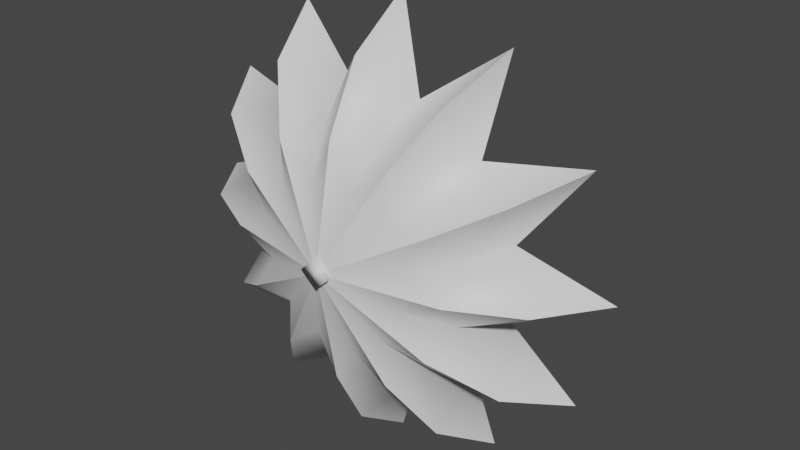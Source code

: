 # Source: FE_leaf_29-19.blend  (saved by Blender 3.0.42; exported with 4.5.12 LTS)
import bpy
from mathutils import Matrix  # noqa: F401  (used for matrix-valued properties, if any)

bpy.ops.wm.read_factory_settings(use_empty=True)
scene = bpy.context.scene
scene.name = 'Scene'

# ---- materials (node trees are filled in below, after node groups)
mat_material = bpy.data.materials.new('Material')
mat_material.use_transparent_shadow = False

# ---- material node trees
mat_material.use_nodes = True; mat_material.node_tree.nodes.clear()
_N = mat_material.node_tree.nodes; _L = mat_material.node_tree.links
n0 = _N.new('ShaderNodeBsdfPrincipled'); n0.name = 'Principled BSDF'; n0.location = (10, 300)
n0.distribution = 'GGX'
n0.subsurface_method = 'RANDOM_WALK_SKIN'
n0.inputs[3].default_value = 1.45
n0.inputs[27].default_value = (0.0, 0.0, 0.0, 1.0)
n0.inputs[28].default_value = 1.0
n1 = _N.new('ShaderNodeOutputMaterial'); n1.name = 'Material Output'; n1.location = (300, 300)
n2 = _N.new('ShaderNodeTexImage'); n2.name = 'Image Texture'; n2.location = (-280, 275)
_L.new(n0.outputs[0], n1.inputs[0])
n1.is_active_output = True

# ---- world
world_world = bpy.data.worlds.new('World'); scene.world = world_world
world_world.use_nodes = True; world_world.node_tree.nodes.clear()
_N = world_world.node_tree.nodes; _L = world_world.node_tree.links
n0 = _N.new('ShaderNodeOutputWorld'); n0.name = 'World Output'; n0.location = (300, 300)
n1 = _N.new('ShaderNodeBackground'); n1.name = 'Background'; n1.location = (10, 300)
n1.inputs[0].default_value = (0.05088, 0.05088, 0.05088, 1.0)
_L.new(n1.outputs[0], n0.inputs[0])
n0.is_active_output = True
world_world.color = (0.05088, 0.05088, 0.05088)
world_world.use_sun_shadow = False
world_world.sun_shadow_jitter_overblur = 0.0

# ---- meshes
me_0x0775854c_gmdl_005 = bpy.data.meshes.new('0x0775854C.gmdl.005')
me_0x0775854c_gmdl_005.from_pydata([(-0.3355, -0.7687, 0.0889), (-0.5504, -0.6578, 0.1465), (-0.7532, -0.6379, 0.4341), (-0.4592, -0.7615, 0.2644), (-0.4592, -0.7615, 0.2644), (-0.7532, -0.6379, 0.4341), (-0.4027, -0.6578, 0.4024), (-0.2454, -0.7687, 0.245), (-0.4345, -0.6379, 0.7529), (-0.2647, -0.7615, 0.4589), (-0.2647, -0.7615, 0.4589), (-0.4345, -0.6379, 0.7529), (-0.1468, -0.6578, 0.5501), (-0.08921, -0.7687, 0.3352), (0.0009453, -0.6379, 0.8696), (0.0009444, -0.7615, 0.5301), (0.0009444, -0.7615, 0.5301), (0.0009453, -0.6379, 0.8696), (0.1487, -0.6578, 0.5501), (0.0911, -0.7687, 0.3352), (0.4364, -0.6379, 0.7529), (0.2666, -0.7615, 0.4589), (0.2666, -0.7615, 0.4589), (0.4364, -0.6379, 0.7529), (0.4046, -0.6578, 0.4024), (0.2473, -0.7687, 0.245), (0.7551, -0.6379, 0.4341), (0.4611, -0.7615, 0.2644), (0.4611, -0.7615, 0.2644), (0.7551, -0.6379, 0.4341), (0.5523, -0.6578, 0.1465), (0.3374, -0.7687, 0.08889), (0.8718, -0.6379, -0.001262), (0.5323, -0.7615, -0.001261), (0.5323, -0.7615, -0.001261), (0.8718, -0.6379, -0.001262), (0.5523, -0.6578, -0.149), (0.3374, -0.7687, -0.09142), (0.7551, -0.6379, -0.4367), (0.4611, -0.7615, -0.267), (0.4611, -0.7615, -0.267), (0.7551, -0.6379, -0.4367), (0.4046, -0.6578, -0.4049), (0.2473, -0.7687, -0.2476), (0.4364, -0.6379, -0.7554), (0.2666, -0.7615, -0.4615), (0.2666, -0.7615, -0.4615), (0.4364, -0.6379, -0.7554), (0.1487, -0.6578, -0.5527), (0.0911, -0.7687, -0.3377), (0.0009422, -0.6379, -0.8721), (0.0009425, -0.7615, -0.5326), (0.0009425, -0.7615, -0.5326), (0.0009422, -0.6379, -0.8721), (-0.1468, -0.6578, -0.5527), (-0.08921, -0.7687, -0.3377), (-0.4345, -0.6379, -0.7554), (-0.2647, -0.7615, -0.4615), (-0.2647, -0.7615, -0.4615), (-0.4345, -0.6379, -0.7554), (-0.4027, -0.6578, -0.4049), (-0.2454, -0.7687, -0.2476), (-0.7532, -0.6379, -0.4367), (-0.4592, -0.7615, -0.267), (-0.4592, -0.7615, -0.267), (-0.7532, -0.6379, -0.4367), (-0.5504, -0.6578, -0.149), (-0.3355, -0.7687, -0.09142), (-0.8699, -0.6379, -0.001259), (-0.5304, -0.7615, -0.001259), (-0.5304, -0.7615, -0.001259), (-0.8699, -0.6379, -0.001259), (-0.6725, -0.5499, 0.1792), (-0.9349, -0.425, 0.5276), (-0.9349, -0.425, 0.5276), (-0.4921, -0.5499, 0.4917), (-0.5401, -0.4239, 0.9359), (-0.5401, -0.4239, 0.9359), (-0.1795, -0.5499, 0.6722), (0.0009645, -0.4239, 1.081), (0.0009645, -0.4239, 1.081), (0.1814, -0.5499, 0.6722), (0.542, -0.4239, 0.9359), (0.542, -0.4239, 0.9359), (0.494, -0.5499, 0.4917), (0.9373, -0.4237, 0.5276), (0.9373, -0.4237, 0.5276), (0.6744, -0.5499, 0.1792), (1.083, -0.4239, -0.001262), (1.083, -0.4239, -0.001262), (0.6744, -0.5499, -0.1817), (0.9381, -0.4239, -0.5423), (0.9381, -0.4239, -0.5423), (0.494, -0.5499, -0.4943), (0.542, -0.4239, -0.9384), (0.542, -0.4239, -0.9384), (0.1814, -0.5499, -0.6747), (0.0009607, -0.4239, -1.083), (0.0009607, -0.4239, -1.083), (-0.1795, -0.5499, -0.6747), (-0.5401, -0.4239, -0.9384), (-0.5401, -0.4239, -0.9384), (-0.4921, -0.5499, -0.4943), (-0.9362, -0.4239, -0.5423), (-0.9362, -0.4239, -0.5423), (-0.6725, -0.5499, -0.1817), (-1.077, -0.4239, -0.001258), (-1.077, -0.4239, -0.001258), (-0.6725, -0.5499, 0.1792), (-0.6962, -0.5305, 0.1855), (-0.9646, -0.4086, 0.5562), (-0.9349, -0.425, 0.5276), (-0.9349, -0.425, 0.5276), (-0.9646, -0.4086, 0.5562), (-0.5094, -0.5305, 0.5091), (-0.4921, -0.5499, 0.4917), (-0.5565, -0.4086, 0.9643), (-0.5401, -0.4239, 0.9359), (-0.5401, -0.4239, 0.9359), (-0.5565, -0.4086, 0.9643), (-0.1858, -0.5305, 0.6959), (-0.1795, -0.5499, 0.6722), (0.0009588, -0.4086, 1.114), (0.0009645, -0.4239, 1.081), (0.0009645, -0.4239, 1.081), (0.0009588, -0.4086, 1.114), (0.1877, -0.5305, 0.6959), (0.1814, -0.5499, 0.6722), (0.5584, -0.4086, 0.9643), (0.542, -0.4239, 0.9359), (0.542, -0.4239, 0.9359), (0.5584, -0.4086, 0.9643), (0.5113, -0.5305, 0.5091), (0.494, -0.5499, 0.4917), (0.9665, -0.4086, 0.5562), (0.9373, -0.4237, 0.5276), (0.9373, -0.4237, 0.5276), (0.9665, -0.4086, 0.5562), (0.6981, -0.5305, 0.1855), (0.6744, -0.5499, 0.1792), (1.116, -0.4086, -0.001262), (1.083, -0.4239, -0.001262), (1.083, -0.4239, -0.001262), (1.116, -0.4086, -0.001262), (0.6981, -0.5305, -0.1881), (0.6744, -0.5499, -0.1817), (0.9665, -0.4086, -0.5587), (0.9381, -0.4239, -0.5423), (0.9381, -0.4239, -0.5423), (0.9665, -0.4086, -0.5587), (0.5113, -0.5305, -0.5116), (0.494, -0.5499, -0.4943), (0.5584, -0.4086, -0.9668), (0.542, -0.4239, -0.9384), (0.542, -0.4239, -0.9384), (0.5584, -0.4086, -0.9668), (0.1877, -0.5305, -0.6984), (0.1814, -0.5499, -0.6747), (0.0009549, -0.4086, -1.116), (0.0009607, -0.4239, -1.083), (0.0009607, -0.4239, -1.083), (0.0009549, -0.4086, -1.116), (-0.1859, -0.5305, -0.6984), (-0.1795, -0.5499, -0.6747), (-0.5565, -0.4086, -0.9668), (-0.5401, -0.4239, -0.9384), (-0.5401, -0.4239, -0.9384), (-0.5565, -0.4086, -0.9668), (-0.5094, -0.5305, -0.5116), (-0.4921, -0.5499, -0.4943), (-0.9646, -0.4086, -0.5587), (-0.9362, -0.4239, -0.5423), (-0.9362, -0.4239, -0.5423), (-0.9646, -0.4086, -0.5587), (-0.6962, -0.5305, -0.1881), (-0.6725, -0.5499, -0.1817), (-1.114, -0.4086, -0.001258), (-1.077, -0.4239, -0.001258), (-1.077, -0.4239, -0.001258), (-1.114, -0.4086, -0.001258), (0.0009433, -0.8146, -0.00126), (0.0009433, -0.8146, -0.00126), (0.0009433, -0.8146, -0.00126), (0.0009433, -0.8146, -0.00126), (0.0009433, -0.8146, -0.00126), (0.0009433, -0.8146, -0.00126), (0.0009433, -0.8146, -0.00126), (0.0009433, -0.8146, -0.00126), (0.0009433, -0.8146, -0.00126), (0.0009433, -0.8146, -0.00126), (0.0009433, -0.8146, -0.00126), (0.0009433, -0.8146, -0.00126), (-0.3663, -0.8887, 0.09715), (-0.5014, -0.882, 0.2888), (-0.7755, -0.7188, 0.447), (-0.5667, -0.7493, 0.1508), (-0.5014, -0.882, 0.2888), (-0.2679, -0.8887, 0.2676), (-0.4146, -0.7493, 0.4143), (-0.7755, -0.7188, 0.447), (-0.2891, -0.882, 0.5011), (-0.4473, -0.7188, 0.7752), (-0.2891, -0.882, 0.5011), (-0.09747, -0.8887, 0.366), (-0.1512, -0.7493, 0.5664), (-0.4473, -0.7188, 0.7752), (0.0009442, -0.882, 0.5788), (0.0009452, -0.7188, 0.8953), (0.0009442, -0.882, 0.5788), (0.09936, -0.8887, 0.366), (0.1531, -0.7493, 0.5664), (0.0009452, -0.7188, 0.8953), (0.291, -0.882, 0.5011), (0.4492, -0.7188, 0.7752), (0.291, -0.882, 0.5011), (0.2698, -0.8887, 0.2676), (0.4165, -0.7493, 0.4143), (0.4492, -0.7188, 0.7752), (0.5033, -0.882, 0.2888), (0.7774, -0.7188, 0.447), (0.5033, -0.882, 0.2888), (0.3682, -0.8887, 0.09715), (0.5686, -0.7493, 0.1508), (0.7774, -0.7188, 0.447), (0.581, -0.882, -0.001262), (0.8975, -0.7188, -0.001262), (0.581, -0.882, -0.001262), (0.3682, -0.8887, -0.09967), (0.5686, -0.7493, -0.1534), (0.8975, -0.7188, -0.001262), (0.5033, -0.882, -0.2913), (0.7774, -0.7188, -0.4495), (0.5033, -0.882, -0.2913), (0.2698, -0.8887, -0.2701), (0.4165, -0.7493, -0.4168), (0.7774, -0.7188, -0.4495), (0.291, -0.882, -0.5036), (0.4492, -0.7188, -0.7777), (0.291, -0.882, -0.5036), (0.09935, -0.8887, -0.3685), (0.1531, -0.7493, -0.5689), (0.4492, -0.7188, -0.7777), (0.0009421, -0.882, -0.5813), (0.000942, -0.7188, -0.8978), (0.0009421, -0.882, -0.5813), (-0.09747, -0.8887, -0.3685), (-0.1512, -0.7493, -0.5689), (0.000942, -0.7188, -0.8978), (-0.2891, -0.882, -0.5036), (-0.4473, -0.7188, -0.7777), (-0.2891, -0.882, -0.5036), (-0.2679, -0.8887, -0.2701), (-0.4146, -0.7493, -0.4168), (-0.4473, -0.7188, -0.7777), (-0.5014, -0.882, -0.2913), (-0.7755, -0.7188, -0.4495), (-0.5014, -0.882, -0.2913), (-0.3663, -0.8887, -0.09967), (-0.5667, -0.7493, -0.1534), (-0.7755, -0.7188, -0.4495), (-0.5791, -0.882, -0.001259), (-0.8956, -0.7188, -0.001259), (-0.5791, -0.882, -0.001259), (-0.8956, -0.7188, -0.001259), (-0.9646, -0.4086, 0.5562), (-0.6962, -0.5305, 0.1855), (-0.5094, -0.5305, 0.5091), (-0.9646, -0.4086, 0.5562), (-0.5565, -0.4086, 0.9643), (-0.1858, -0.5305, 0.6959), (-0.5565, -0.4086, 0.9643), (0.0009588, -0.4086, 1.114), (0.1877, -0.5305, 0.6959), (0.0009588, -0.4086, 1.114), (0.5584, -0.4086, 0.9643), (0.5113, -0.5305, 0.5091), (0.5584, -0.4086, 0.9643), (0.9665, -0.4086, 0.5562), (0.6981, -0.5305, 0.1855), (0.9665, -0.4086, 0.5562), (1.116, -0.4086, -0.001262), (0.6981, -0.5305, -0.1881), (1.116, -0.4086, -0.001262), (0.9665, -0.4086, -0.5587), (0.5113, -0.5305, -0.5116), (0.9665, -0.4086, -0.5587), (0.5584, -0.4086, -0.9668), (0.1877, -0.5305, -0.6984), (0.5584, -0.4086, -0.9668), (0.0009549, -0.4086, -1.116), (-0.1859, -0.5305, -0.6984), (0.0009549, -0.4086, -1.116), (-0.5565, -0.4086, -0.9668), (-0.5094, -0.5305, -0.5116), (-0.5565, -0.4086, -0.9668), (-0.9646, -0.4086, -0.5587), (-0.6962, -0.5305, -0.1881), (-0.9646, -0.4086, -0.5587), (-1.114, -0.4086, -0.001258), (-1.114, -0.4086, -0.001258), (0.0009429, -0.9901, -0.00126), (0.0009429, -0.9901, -0.00126), (0.0009429, -0.9901, -0.00126), (0.0009429, -0.9901, -0.00126), (0.0009429, -0.9901, -0.00126), (0.0009429, -0.9901, -0.00126), (0.0009429, -0.9901, -0.00126), (0.0009429, -0.9901, -0.00126), (0.0009429, -0.9901, -0.00126), (0.0009429, -0.9901, -0.00126), (0.0009429, -0.9901, -0.00126), (0.0009429, -0.9901, -0.00126), (-0.0009739, -0.07494, -0.08616), (0.003677, 0.07716, -0.1596), (0.09028, -0.07498, -0.001977), (0.1629, 0.08052, -0.004719), (0.002013, 0.0802, 0.1578), (-0.001638, -0.07566, 0.08628), (-0.09394, -0.07561, -0.002833), (-0.1572, 0.07892, -0.006201), (0.004108, 0.1345, 9.26e-05), (-0.0003131, -1.0, 0.07259), (0.001539, -0.2556, -0.05404), (0.0003775, -0.4966, -0.04722), (0.05193, -0.7375, -0.001127), (-0.001058, -0.7375, -0.05021), (0.001123, -0.2556, 0.05416), (0.05894, -0.2557, -0.001218), (1.362e-05, -0.4965, 0.04734), (0.05037, -0.4966, -0.001056), (-0.001445, -0.7375, 0.05033), (-0.05665, -0.2556, -0.001754), (-0.05064, -0.4965, -0.001525), (-0.05547, -0.7374, -0.001626), (-0.06565, -0.9812, -0.00199), (-0.07787, -1.0, -0.002374), (0.0002286, -0.9813, -0.06105), (0.07709, -1.0, -0.001654), (0.0002452, -1.0, -0.07247), (0.06492, -0.9813, -0.001384), (-0.0002418, -0.9812, 0.06118)], [], [(2, 3, 1), (0, 1, 3), (5, 6, 4), (4, 6, 7), (8, 9, 6), (7, 6, 9), (11, 12, 10), (10, 12, 13), (14, 15, 12), (13, 12, 15), (17, 18, 16), (16, 18, 19), (20, 21, 18), (19, 18, 21), (23, 24, 22), (22, 24, 25), (26, 27, 24), (25, 24, 27), (29, 30, 28), (28, 30, 31), (32, 33, 30), (31, 30, 33), (35, 36, 34), (34, 36, 37), (38, 39, 36), (37, 36, 39), (41, 42, 40), (40, 42, 43), (44, 45, 42), (43, 42, 45), (47, 48, 46), (46, 48, 49), (50, 51, 48), (49, 48, 51), (53, 54, 52), (52, 54, 55), (56, 57, 54), (55, 54, 57), (59, 60, 58), (58, 60, 61), (62, 63, 60), (61, 60, 63), (65, 66, 64), (64, 66, 67), (68, 69, 66), (67, 66, 69), (71, 1, 70), (70, 1, 0), (73, 2, 72), (1, 72, 2), (74, 75, 5), (5, 75, 6), (76, 8, 75), (6, 75, 8), (77, 78, 11), (11, 78, 12), (79, 14, 78), (12, 78, 14), (80, 81, 17), (17, 81, 18), (82, 20, 81), (18, 81, 20), (83, 84, 23), (23, 84, 24), (85, 26, 84), (24, 84, 26), (86, 87, 29), (29, 87, 30), (88, 32, 87), (30, 87, 32), (89, 90, 35), (35, 90, 36), (91, 38, 90), (36, 90, 38), (92, 93, 41), (41, 93, 42), (94, 44, 93), (42, 93, 44), (95, 96, 47), (47, 96, 48), (97, 50, 96), (48, 96, 50), (98, 99, 53), (53, 99, 54), (100, 56, 99), (54, 99, 56), (101, 102, 59), (59, 102, 60), (103, 62, 102), (60, 102, 62), (104, 105, 65), (65, 105, 66), (106, 68, 105), (66, 105, 68), (107, 72, 71), (71, 72, 1), (110, 111, 109), (108, 109, 111), (113, 114, 112), (112, 114, 115), (116, 117, 114), (115, 114, 117), (119, 120, 118), (118, 120, 121), (122, 123, 120), (121, 120, 123), (125, 126, 124), (124, 126, 127), (128, 129, 126), (127, 126, 129), (131, 132, 130), (130, 132, 133), (134, 135, 132), (133, 132, 135), (137, 138, 136), (136, 138, 139), (140, 141, 138), (139, 138, 141), (143, 144, 142), (142, 144, 145), (146, 147, 144), (145, 144, 147), (149, 150, 148), (148, 150, 151), (152, 153, 150), (151, 150, 153), (155, 156, 154), (154, 156, 157), (158, 159, 156), (157, 156, 159), (161, 162, 160), (160, 162, 163), (164, 165, 162), (163, 162, 165), (167, 168, 166), (166, 168, 169), (170, 171, 168), (169, 168, 171), (173, 174, 172), (172, 174, 175), (176, 177, 174), (175, 174, 177), (179, 109, 178), (178, 109, 108), (3, 180, 0), (7, 181, 4), (9, 181, 7), (13, 182, 10), (15, 182, 13), (19, 183, 16), (21, 183, 19), (25, 184, 22), (27, 184, 25), (31, 185, 28), (33, 185, 31), (37, 186, 34), (39, 186, 37), (43, 187, 40), (45, 187, 43), (49, 188, 46), (51, 188, 49), (55, 189, 52), (57, 189, 55), (61, 190, 58), (63, 190, 61), (67, 191, 64), (69, 191, 67), (0, 180, 70), (194, 195, 193), (192, 193, 195), (199, 196, 198), (196, 197, 198), (201, 198, 200), (197, 200, 198), (205, 202, 204), (202, 203, 204), (207, 204, 206), (203, 206, 204), (211, 208, 210), (208, 209, 210), (213, 210, 212), (209, 212, 210), (217, 214, 216), (214, 215, 216), (219, 216, 218), (215, 218, 216), (223, 220, 222), (220, 221, 222), (225, 222, 224), (221, 224, 222), (229, 226, 228), (226, 227, 228), (231, 228, 230), (227, 230, 228), (235, 232, 234), (232, 233, 234), (237, 234, 236), (233, 236, 234), (241, 238, 240), (238, 239, 240), (243, 240, 242), (239, 242, 240), (247, 244, 246), (244, 245, 246), (249, 246, 248), (245, 248, 246), (253, 250, 252), (250, 251, 252), (255, 252, 254), (251, 254, 252), (259, 256, 258), (256, 257, 258), (261, 258, 260), (257, 260, 258), (263, 262, 195), (262, 192, 195), (264, 265, 194), (195, 194, 265), (267, 199, 266), (199, 198, 266), (268, 266, 201), (198, 201, 266), (270, 205, 269), (205, 204, 269), (271, 269, 207), (204, 207, 269), (273, 211, 272), (211, 210, 272), (274, 272, 213), (210, 213, 272), (276, 217, 275), (217, 216, 275), (277, 275, 219), (216, 219, 275), (279, 223, 278), (223, 222, 278), (280, 278, 225), (222, 225, 278), (282, 229, 281), (229, 228, 281), (283, 281, 231), (228, 231, 281), (285, 235, 284), (235, 234, 284), (286, 284, 237), (234, 237, 284), (288, 241, 287), (241, 240, 287), (289, 287, 243), (240, 243, 287), (291, 247, 290), (247, 246, 290), (292, 290, 249), (246, 249, 290), (294, 253, 293), (253, 252, 293), (295, 293, 255), (252, 255, 293), (297, 259, 296), (259, 258, 296), (298, 296, 261), (258, 261, 296), (299, 263, 265), (263, 195, 265), (193, 192, 300), (197, 196, 301), (200, 197, 301), (203, 202, 302), (206, 203, 302), (209, 208, 303), (212, 209, 303), (215, 214, 304), (218, 215, 304), (221, 220, 305), (224, 221, 305), (227, 226, 306), (230, 227, 306), (233, 232, 307), (236, 233, 307), (239, 238, 308), (242, 239, 308), (245, 244, 309), (248, 245, 309), (251, 250, 310), (254, 251, 310), (257, 256, 311), (260, 257, 311), (192, 262, 300), (313, 315, 312), (312, 315, 314), (316, 317, 315), (314, 315, 317), (313, 312, 319), (318, 319, 312), (316, 319, 317), (317, 319, 318), (315, 313, 320), (316, 315, 320), (313, 319, 320), (319, 316, 320), (337, 321, 338), (321, 335, 338), (312, 314, 322), (314, 327, 322), (322, 327, 323), (327, 329, 323), (324, 325, 329), (323, 329, 325), (317, 326, 314), (314, 326, 327), (327, 326, 329), (326, 328, 329), (330, 324, 328), (329, 328, 324), (337, 339, 321), (339, 340, 321), (318, 331, 317), (317, 331, 326), (326, 331, 328), (331, 332, 328), (333, 330, 332), (328, 332, 330), (335, 321, 334), (340, 334, 321), (318, 312, 331), (312, 322, 331), (331, 322, 332), (322, 323, 332), (325, 333, 323), (332, 323, 333), (338, 336, 337), (336, 339, 337), (339, 336, 324), (325, 324, 336), (340, 339, 330), (324, 330, 339), (334, 340, 333), (330, 333, 340), (338, 335, 336), (334, 336, 335), (336, 334, 325), (333, 325, 334)])
me_0x0775854c_gmdl_005.polygons.foreach_set('use_smooth', [True] * 342)
_uv = me_0x0775854c_gmdl_005.uv_layers.new(name='UVMap')
_uv.uv.foreach_set('vector', [0.5287, 0.3895, 0.6164, 0.3444, 0.5343, 0.3396, 0.6179, 0.3189, 0.5343, 0.3396, 0.6164, 0.3444, 0.5287, 0.3895, 0.5741, 0.4151, 0.6164, 0.3444, 0.6164, 0.3444, 0.5741, 0.4151, 0.6391, 0.3567, 0.5951, 0.4614, 0.6508, 0.3796, 0.5741, 0.4151, 0.6391, 0.3567, 0.5741, 0.4151, 0.6508, 0.3796, 0.5951, 0.4614, 0.6519, 0.4613, 0.6508, 0.3796, 0.6508, 0.3796, 0.6519, 0.4613, 0.6774, 0.379, 0.7, 0.4897, 0.7, 0.3928, 0.6519, 0.4613, 0.6774, 0.379, 0.6519, 0.4613, 0.7, 0.3928, 0.7, 0.4897, 0.748, 0.4613, 0.7, 0.3928, 0.7, 0.3928, 0.748, 0.4613, 0.7225, 0.379, 0.8048, 0.4614, 0.7491, 0.3796, 0.748, 0.4613, 0.7225, 0.379, 0.748, 0.4613, 0.7491, 0.3796, 0.8048, 0.4614, 0.8258, 0.415, 0.7491, 0.3796, 0.7491, 0.3796, 0.8258, 0.415, 0.7608, 0.3567, 0.8712, 0.3894, 0.7835, 0.3444, 0.8258, 0.415, 0.7608, 0.3567, 0.8258, 0.415, 0.7835, 0.3444, 0.8712, 0.3894, 0.8656, 0.3396, 0.7835, 0.3444, 0.7835, 0.3444, 0.8656, 0.3396, 0.782, 0.3189, 0.8925, 0.2972, 0.7955, 0.2973, 0.8656, 0.3396, 0.782, 0.3189, 0.8656, 0.3396, 0.7955, 0.2973, 0.8925, 0.2972, 0.8656, 0.2549, 0.7955, 0.2973, 0.7955, 0.2973, 0.8656, 0.2549, 0.782, 0.2756, 0.8711, 0.2051, 0.7835, 0.2501, 0.8656, 0.2549, 0.782, 0.2756, 0.8656, 0.2549, 0.7835, 0.2501, 0.8711, 0.2051, 0.8258, 0.1795, 0.7835, 0.2501, 0.7835, 0.2501, 0.8258, 0.1795, 0.7607, 0.2378, 0.8048, 0.1331, 0.7491, 0.2149, 0.8258, 0.1795, 0.7607, 0.2378, 0.8258, 0.1795, 0.7491, 0.2149, 0.8048, 0.1331, 0.7479, 0.1332, 0.7491, 0.2149, 0.7491, 0.2149, 0.7479, 0.1332, 0.7225, 0.2155, 0.6999, 0.1049, 0.6999, 0.2017, 0.7479, 0.1332, 0.7225, 0.2155, 0.7479, 0.1332, 0.6999, 0.2017, 0.6999, 0.1049, 0.6519, 0.1332, 0.6999, 0.2017, 0.6999, 0.2017, 0.6519, 0.1332, 0.6774, 0.2155, 0.5951, 0.1332, 0.6508, 0.2149, 0.6519, 0.1332, 0.6774, 0.2155, 0.6519, 0.1332, 0.6508, 0.2149, 0.5951, 0.1332, 0.5741, 0.1795, 0.6508, 0.2149, 0.6508, 0.2149, 0.5741, 0.1795, 0.6391, 0.2378, 0.5287, 0.2051, 0.6164, 0.2502, 0.5741, 0.1795, 0.6391, 0.2378, 0.5741, 0.1795, 0.6164, 0.2502, 0.5287, 0.2051, 0.5343, 0.2549, 0.6164, 0.2502, 0.6164, 0.2502, 0.5343, 0.2549, 0.6179, 0.2756, 0.5074, 0.2973, 0.6044, 0.2973, 0.5343, 0.2549, 0.6179, 0.2756, 0.5343, 0.2549, 0.6044, 0.2973, 0.5074, 0.2973, 0.5343, 0.3396, 0.6044, 0.2973, 0.6044, 0.2973, 0.5343, 0.3396, 0.6179, 0.3189, 0.4442, 0.4221, 0.5287, 0.3895, 0.4766, 0.3523, 0.5343, 0.3396, 0.4766, 0.3523, 0.5287, 0.3895, 0.4442, 0.4221, 0.525, 0.4524, 0.5287, 0.3895, 0.5287, 0.3895, 0.525, 0.4524, 0.5741, 0.4151, 0.5306, 0.5313, 0.5951, 0.4614, 0.525, 0.4524, 0.5741, 0.4151, 0.525, 0.4524, 0.5951, 0.4614, 0.5306, 0.5313, 0.6305, 0.517, 0.5951, 0.4614, 0.5951, 0.4614, 0.6305, 0.517, 0.6519, 0.4613, 0.7, 0.5776, 0.7, 0.4897, 0.6305, 0.517, 0.6519, 0.4613, 0.6305, 0.517, 0.7, 0.4897, 0.7, 0.5776, 0.7695, 0.517, 0.7, 0.4897, 0.7, 0.4897, 0.7695, 0.517, 0.748, 0.4613, 0.8693, 0.5313, 0.8048, 0.4614, 0.7695, 0.517, 0.748, 0.4613, 0.7695, 0.517, 0.8048, 0.4614, 0.8693, 0.5313, 0.875, 0.4523, 0.8048, 0.4614, 0.8048, 0.4614, 0.875, 0.4523, 0.8258, 0.415, 0.9562, 0.4222, 0.8712, 0.3894, 0.875, 0.4523, 0.8258, 0.415, 0.875, 0.4523, 0.8712, 0.3894, 0.9562, 0.4222, 0.9233, 0.3523, 0.8712, 0.3894, 0.8712, 0.3894, 0.9233, 0.3523, 0.8656, 0.3396, 0.9805, 0.2972, 0.8925, 0.2972, 0.9233, 0.3523, 0.8656, 0.3396, 0.9233, 0.3523, 0.8925, 0.2972, 0.9805, 0.2972, 0.9233, 0.2422, 0.8925, 0.2972, 0.8925, 0.2972, 0.9233, 0.2422, 0.8656, 0.2549, 0.9563, 0.1697, 0.8711, 0.2051, 0.9233, 0.2422, 0.8656, 0.2549, 0.9233, 0.2422, 0.8711, 0.2051, 0.9563, 0.1697, 0.8749, 0.1422, 0.8711, 0.2051, 0.8711, 0.2051, 0.8749, 0.1422, 0.8258, 0.1795, 0.8693, 0.06319, 0.8048, 0.1331, 0.8749, 0.1422, 0.8258, 0.1795, 0.8749, 0.1422, 0.8048, 0.1331, 0.8693, 0.06319, 0.7694, 0.07754, 0.8048, 0.1331, 0.8048, 0.1331, 0.7694, 0.07754, 0.7479, 0.1332, 0.6999, 0.01696, 0.6999, 0.1049, 0.7694, 0.07754, 0.7479, 0.1332, 0.7694, 0.07754, 0.6999, 0.1049, 0.6999, 0.01696, 0.6304, 0.07756, 0.6999, 0.1049, 0.6999, 0.1049, 0.6304, 0.07756, 0.6519, 0.1332, 0.5306, 0.06322, 0.5951, 0.1332, 0.6304, 0.07756, 0.6519, 0.1332, 0.6304, 0.07756, 0.5951, 0.1332, 0.5306, 0.06322, 0.5249, 0.1422, 0.5951, 0.1332, 0.5951, 0.1332, 0.5249, 0.1422, 0.5741, 0.1795, 0.4436, 0.1698, 0.5287, 0.2051, 0.5249, 0.1422, 0.5741, 0.1795, 0.5249, 0.1422, 0.5287, 0.2051, 0.4436, 0.1698, 0.4766, 0.2423, 0.5287, 0.2051, 0.5287, 0.2051, 0.4766, 0.2423, 0.5343, 0.2549, 0.4201, 0.2973, 0.5074, 0.2973, 0.4766, 0.2423, 0.5343, 0.2549, 0.4766, 0.2423, 0.5074, 0.2973, 0.4201, 0.2973, 0.4766, 0.3523, 0.5074, 0.2973, 0.5074, 0.2973, 0.4766, 0.3523, 0.5343, 0.3396, 0.4337, 0.4283, 0.4442, 0.4221, 0.4663, 0.3544, 0.4766, 0.3523, 0.4663, 0.3544, 0.4442, 0.4221, 0.4337, 0.4283, 0.5158, 0.4587, 0.4442, 0.4221, 0.4442, 0.4221, 0.5158, 0.4587, 0.525, 0.4524, 0.5221, 0.5387, 0.5306, 0.5313, 0.5158, 0.4587, 0.525, 0.4524, 0.5158, 0.4587, 0.5306, 0.5313, 0.5221, 0.5387, 0.6261, 0.5267, 0.5306, 0.5313, 0.5306, 0.5313, 0.6261, 0.5267, 0.6305, 0.517, 0.7, 0.5874, 0.7, 0.5776, 0.6261, 0.5267, 0.6305, 0.517, 0.6261, 0.5267, 0.7, 0.5776, 0.7, 0.5874, 0.7738, 0.5267, 0.7, 0.5776, 0.7, 0.5776, 0.7738, 0.5267, 0.7695, 0.517, 0.8778, 0.5387, 0.8693, 0.5313, 0.7738, 0.5267, 0.7695, 0.517, 0.7738, 0.5267, 0.8693, 0.5313, 0.8778, 0.5387, 0.8842, 0.4586, 0.8693, 0.5313, 0.8693, 0.5313, 0.8842, 0.4586, 0.875, 0.4523, 0.9662, 0.4283, 0.9562, 0.4222, 0.8842, 0.4586, 0.875, 0.4523, 0.8842, 0.4586, 0.9562, 0.4222, 0.9662, 0.4283, 0.9336, 0.3543, 0.9562, 0.4222, 0.9562, 0.4222, 0.9336, 0.3543, 0.9233, 0.3523, 0.9903, 0.2972, 0.9805, 0.2972, 0.9336, 0.3543, 0.9233, 0.3523, 0.9336, 0.3543, 0.9805, 0.2972, 0.9903, 0.2972, 0.9336, 0.2401, 0.9805, 0.2972, 0.9805, 0.2972, 0.9336, 0.2401, 0.9233, 0.2422, 0.9662, 0.1662, 0.9563, 0.1697, 0.9336, 0.2401, 0.9233, 0.2422, 0.9336, 0.2401, 0.9563, 0.1697, 0.9662, 0.1662, 0.8841, 0.1359, 0.9563, 0.1697, 0.9563, 0.1697, 0.8841, 0.1359, 0.8749, 0.1422, 0.8778, 0.05579, 0.8693, 0.06319, 0.8841, 0.1359, 0.8749, 0.1422, 0.8841, 0.1359, 0.8693, 0.06319, 0.8778, 0.05579, 0.7738, 0.06778, 0.8693, 0.06319, 0.8693, 0.06319, 0.7738, 0.06778, 0.7694, 0.07754, 0.6999, 0.007137, 0.6999, 0.01696, 0.7738, 0.06778, 0.7694, 0.07754, 0.7738, 0.06778, 0.6999, 0.01696, 0.6999, 0.007137, 0.6261, 0.06779, 0.6999, 0.01696, 0.6999, 0.01696, 0.6261, 0.06779, 0.6304, 0.07756, 0.5221, 0.05582, 0.5306, 0.06322, 0.6261, 0.06779, 0.6304, 0.07756, 0.6261, 0.06779, 0.5306, 0.06322, 0.5221, 0.05582, 0.5157, 0.1359, 0.5306, 0.06322, 0.5306, 0.06322, 0.5157, 0.1359, 0.5249, 0.1422, 0.4337, 0.1663, 0.4436, 0.1698, 0.5157, 0.1359, 0.5249, 0.1422, 0.5157, 0.1359, 0.4436, 0.1698, 0.4337, 0.1663, 0.4663, 0.2402, 0.4436, 0.1698, 0.4436, 0.1698, 0.4663, 0.2402, 0.4766, 0.2423, 0.4096, 0.2973, 0.4201, 0.2973, 0.4663, 0.2402, 0.4766, 0.2423, 0.4663, 0.2402, 0.4201, 0.2973, 0.4096, 0.2973, 0.4663, 0.3544, 0.4201, 0.2973, 0.4201, 0.2973, 0.4663, 0.3544, 0.4766, 0.3523, 0.6164, 0.3444, 0.6999, 0.2973, 0.6179, 0.3189, 0.6391, 0.3567, 0.6999, 0.2973, 0.6164, 0.3444, 0.6508, 0.3796, 0.6999, 0.2973, 0.6391, 0.3567, 0.6774, 0.379, 0.6999, 0.2973, 0.6508, 0.3796, 0.7, 0.3928, 0.6999, 0.2973, 0.6774, 0.379, 0.7225, 0.379, 0.6999, 0.2973, 0.7, 0.3928, 0.7491, 0.3796, 0.6999, 0.2973, 0.7225, 0.379, 0.7608, 0.3567, 0.6999, 0.2973, 0.7491, 0.3796, 0.7835, 0.3444, 0.6999, 0.2973, 0.7608, 0.3567, 0.782, 0.3189, 0.6999, 0.2973, 0.7835, 0.3444, 0.7955, 0.2973, 0.6999, 0.2973, 0.782, 0.3189, 0.782, 0.2756, 0.6999, 0.2973, 0.7955, 0.2973, 0.7835, 0.2501, 0.6999, 0.2973, 0.782, 0.2756, 0.7607, 0.2378, 0.6999, 0.2973, 0.7835, 0.2501, 0.7491, 0.2149, 0.6999, 0.2973, 0.7607, 0.2378, 0.7225, 0.2155, 0.6999, 0.2973, 0.7491, 0.2149, 0.6999, 0.2017, 0.6999, 0.2973, 0.7225, 0.2155, 0.6774, 0.2155, 0.6999, 0.2973, 0.6999, 0.2017, 0.6508, 0.2149, 0.6999, 0.2973, 0.6774, 0.2155, 0.6391, 0.2378, 0.6999, 0.2973, 0.6508, 0.2149, 0.6164, 0.2502, 0.6999, 0.2973, 0.6391, 0.2378, 0.6179, 0.2756, 0.6999, 0.2973, 0.6164, 0.2502, 0.6044, 0.2973, 0.6999, 0.2973, 0.6179, 0.2756, 0.6179, 0.3189, 0.6999, 0.2973, 0.6044, 0.2973, 0.1268, 0.7956, 0.1333, 0.7465, 0.2114, 0.7526, 0.2128, 0.7269, 0.2114, 0.7526, 0.1333, 0.7465, 0.1268, 0.7956, 0.2114, 0.7526, 0.1721, 0.8201, 0.2114, 0.7526, 0.2344, 0.7649, 0.1721, 0.8201, 0.1918, 0.8662, 0.1721, 0.8201, 0.2462, 0.7879, 0.2344, 0.7649, 0.2462, 0.7879, 0.1721, 0.8201, 0.1918, 0.8662, 0.2462, 0.7879, 0.2481, 0.8654, 0.2462, 0.7879, 0.2727, 0.7872, 0.2481, 0.8654, 0.2951, 0.8941, 0.2481, 0.8654, 0.2951, 0.801, 0.2727, 0.7872, 0.2951, 0.801, 0.2481, 0.8654, 0.2951, 0.8941, 0.2951, 0.801, 0.3421, 0.8653, 0.2951, 0.801, 0.3176, 0.7871, 0.3421, 0.8653, 0.3984, 0.8662, 0.3421, 0.8653, 0.3441, 0.7879, 0.3176, 0.7871, 0.3441, 0.7879, 0.3421, 0.8653, 0.3984, 0.8662, 0.3441, 0.7879, 0.4182, 0.8201, 0.3441, 0.7879, 0.3559, 0.7649, 0.4182, 0.8201, 0.4634, 0.7955, 0.4182, 0.8201, 0.3788, 0.7526, 0.3559, 0.7649, 0.3788, 0.7526, 0.4182, 0.8201, 0.4634, 0.7955, 0.3788, 0.7526, 0.4569, 0.7464, 0.3788, 0.7526, 0.3774, 0.7269, 0.4569, 0.7464, 0.4843, 0.7051, 0.4569, 0.7464, 0.3911, 0.7051, 0.3774, 0.7269, 0.3911, 0.7051, 0.4569, 0.7464, 0.4843, 0.7051, 0.3911, 0.7051, 0.4569, 0.6637, 0.3911, 0.7051, 0.3774, 0.6833, 0.4569, 0.6637, 0.4634, 0.6146, 0.4569, 0.6637, 0.3788, 0.6576, 0.3774, 0.6833, 0.3788, 0.6576, 0.4569, 0.6637, 0.4634, 0.6146, 0.3788, 0.6576, 0.4181, 0.5901, 0.3788, 0.6576, 0.3559, 0.6453, 0.4181, 0.5901, 0.3984, 0.5439, 0.4181, 0.5901, 0.3441, 0.6223, 0.3559, 0.6453, 0.3441, 0.6223, 0.4181, 0.5901, 0.3984, 0.5439, 0.3441, 0.6223, 0.3421, 0.5448, 0.3441, 0.6223, 0.3175, 0.623, 0.3421, 0.5448, 0.2951, 0.5161, 0.3421, 0.5448, 0.2951, 0.6091, 0.3175, 0.623, 0.2951, 0.6091, 0.3421, 0.5448, 0.2951, 0.5161, 0.2951, 0.6091, 0.2481, 0.5448, 0.2951, 0.6091, 0.2727, 0.623, 0.2481, 0.5448, 0.1918, 0.544, 0.2481, 0.5448, 0.2462, 0.6223, 0.2727, 0.623, 0.2462, 0.6223, 0.2481, 0.5448, 0.1918, 0.544, 0.2462, 0.6223, 0.1721, 0.5901, 0.2462, 0.6223, 0.2344, 0.6453, 0.1721, 0.5901, 0.1268, 0.6147, 0.1721, 0.5901, 0.2114, 0.6576, 0.2344, 0.6453, 0.2114, 0.6576, 0.1721, 0.5901, 0.1268, 0.6147, 0.2114, 0.6576, 0.1333, 0.6638, 0.2114, 0.6576, 0.2128, 0.6833, 0.1333, 0.6638, 0.1059, 0.7051, 0.1333, 0.6638, 0.1991, 0.7051, 0.2128, 0.6833, 0.1991, 0.7051, 0.1333, 0.6638, 0.1059, 0.7051, 0.1991, 0.7051, 0.1333, 0.7465, 0.1991, 0.7051, 0.2128, 0.7269, 0.1333, 0.7465, 0.02889, 0.8362, 0.06146, 0.7622, 0.1268, 0.7956, 0.1333, 0.7465, 0.1268, 0.7956, 0.06146, 0.7622, 0.02889, 0.8362, 0.1268, 0.7956, 0.1109, 0.8665, 0.1268, 0.7956, 0.1721, 0.8201, 0.1109, 0.8665, 0.1173, 0.9466, 0.1109, 0.8665, 0.1918, 0.8662, 0.1721, 0.8201, 0.1918, 0.8662, 0.1109, 0.8665, 0.1173, 0.9466, 0.1918, 0.8662, 0.2213, 0.9346, 0.1918, 0.8662, 0.2481, 0.8654, 0.2213, 0.9346, 0.2952, 0.9952, 0.2213, 0.9346, 0.2951, 0.8941, 0.2481, 0.8654, 0.2951, 0.8941, 0.2213, 0.9346, 0.2952, 0.9952, 0.2951, 0.8941, 0.369, 0.9346, 0.2951, 0.8941, 0.3421, 0.8653, 0.369, 0.9346, 0.473, 0.9465, 0.369, 0.9346, 0.3984, 0.8662, 0.3421, 0.8653, 0.3984, 0.8662, 0.369, 0.9346, 0.473, 0.9465, 0.3984, 0.8662, 0.4793, 0.8665, 0.3984, 0.8662, 0.4182, 0.8201, 0.4793, 0.8665, 0.5614, 0.8361, 0.4793, 0.8665, 0.4634, 0.7955, 0.4182, 0.8201, 0.4634, 0.7955, 0.4793, 0.8665, 0.5614, 0.8361, 0.4634, 0.7955, 0.5288, 0.7622, 0.4634, 0.7955, 0.4569, 0.7464, 0.5288, 0.7622, 0.5855, 0.7051, 0.5288, 0.7622, 0.4843, 0.7051, 0.4569, 0.7464, 0.4843, 0.7051, 0.5288, 0.7622, 0.5855, 0.7051, 0.4843, 0.7051, 0.5288, 0.648, 0.4843, 0.7051, 0.4569, 0.6637, 0.5288, 0.648, 0.5614, 0.574, 0.5288, 0.648, 0.4634, 0.6146, 0.4569, 0.6637, 0.4634, 0.6146, 0.5288, 0.648, 0.5614, 0.574, 0.4634, 0.6146, 0.4793, 0.5437, 0.4634, 0.6146, 0.4181, 0.5901, 0.4793, 0.5437, 0.4729, 0.4636, 0.4793, 0.5437, 0.3984, 0.5439, 0.4181, 0.5901, 0.3984, 0.5439, 0.4793, 0.5437, 0.4729, 0.4636, 0.3984, 0.5439, 0.3689, 0.4756, 0.3984, 0.5439, 0.3421, 0.5448, 0.3689, 0.4756, 0.2951, 0.415, 0.3689, 0.4756, 0.2951, 0.5161, 0.3421, 0.5448, 0.2951, 0.5161, 0.3689, 0.4756, 0.2951, 0.415, 0.2951, 0.5161, 0.2212, 0.4756, 0.2951, 0.5161, 0.2481, 0.5448, 0.2212, 0.4756, 0.1172, 0.4637, 0.2212, 0.4756, 0.1918, 0.544, 0.2481, 0.5448, 0.1918, 0.544, 0.2212, 0.4756, 0.1172, 0.4637, 0.1918, 0.544, 0.1109, 0.5437, 0.1918, 0.544, 0.1721, 0.5901, 0.1109, 0.5437, 0.02887, 0.5741, 0.1109, 0.5437, 0.1268, 0.6147, 0.1721, 0.5901, 0.1268, 0.6147, 0.1109, 0.5437, 0.02887, 0.5741, 0.1268, 0.6147, 0.06145, 0.648, 0.1268, 0.6147, 0.1333, 0.6638, 0.06145, 0.648, 0.00476, 0.7051, 0.06145, 0.648, 0.1059, 0.7051, 0.1333, 0.6638, 0.1059, 0.7051, 0.06145, 0.648, 0.00476, 0.7051, 0.1059, 0.7051, 0.06146, 0.7622, 0.1059, 0.7051, 0.1333, 0.7465, 0.06146, 0.7622, 0.2114, 0.7526, 0.2128, 0.7269, 0.2951, 0.7051, 0.2344, 0.7649, 0.2114, 0.7526, 0.2951, 0.7051, 0.2462, 0.7879, 0.2344, 0.7649, 0.2951, 0.7051, 0.2727, 0.7872, 0.2462, 0.7879, 0.2951, 0.7051, 0.2951, 0.801, 0.2727, 0.7872, 0.2951, 0.7051, 0.3176, 0.7871, 0.2951, 0.801, 0.2951, 0.7051, 0.3441, 0.7879, 0.3176, 0.7871, 0.2951, 0.7051, 0.3559, 0.7649, 0.3441, 0.7879, 0.2951, 0.7051, 0.3788, 0.7526, 0.3559, 0.7649, 0.2951, 0.7051, 0.3774, 0.7269, 0.3788, 0.7526, 0.2951, 0.7051, 0.3911, 0.7051, 0.3774, 0.7269, 0.2951, 0.7051, 0.3774, 0.6833, 0.3911, 0.7051, 0.2951, 0.7051, 0.3788, 0.6576, 0.3774, 0.6833, 0.2951, 0.7051, 0.3559, 0.6453, 0.3788, 0.6576, 0.2951, 0.7051, 0.3441, 0.6223, 0.3559, 0.6453, 0.2951, 0.7051, 0.3175, 0.623, 0.3441, 0.6223, 0.2951, 0.7051, 0.2951, 0.6091, 0.3175, 0.623, 0.2951, 0.7051, 0.2727, 0.623, 0.2951, 0.6091, 0.2951, 0.7051, 0.2462, 0.6223, 0.2727, 0.623, 0.2951, 0.7051, 0.2344, 0.6453, 0.2462, 0.6223, 0.2951, 0.7051, 0.2114, 0.6576, 0.2344, 0.6453, 0.2951, 0.7051, 0.2128, 0.6833, 0.2114, 0.6576, 0.2951, 0.7051, 0.1991, 0.7051, 0.2128, 0.6833, 0.2951, 0.7051, 0.2128, 0.7269, 0.1991, 0.7051, 0.2951, 0.7051, 0.01769, 0.4013, 0.008604, 0.3887, 0.06427, 0.362, 0.06427, 0.362, 0.008604, 0.3887, 0.05205, 0.3487, 0.05636, 0.4423, 0.09903, 0.3997, 0.07367, 0.4591, 0.117, 0.4192, 0.07367, 0.4591, 0.09903, 0.3997, 0.01769, 0.4013, 0.06427, 0.362, 0.03653, 0.4237, 0.08239, 0.3816, 0.03653, 0.4237, 0.06427, 0.362, 0.05636, 0.4423, 0.03653, 0.4237, 0.09903, 0.3997, 0.09903, 0.3997, 0.03653, 0.4237, 0.08239, 0.3816, 0.215, 0.1363, 0.1936, 0.1601, 0.1943, 0.1356, 0.1933, 0.1114, 0.215, 0.1363, 0.1943, 0.1356, 0.1936, 0.1601, 0.1718, 0.1366, 0.1943, 0.1356, 0.1718, 0.1366, 0.1933, 0.1114, 0.1943, 0.1356, 0.162, 0.1791, 0.1455, 0.1969, 0.1456, 0.1622, 0.1455, 0.1969, 0.1291, 0.1789, 0.1456, 0.1622, 0.06427, 0.362, 0.05205, 0.3487, 0.1303, 0.3013, 0.05205, 0.3487, 0.118, 0.2879, 0.1303, 0.3013, 0.1303, 0.3013, 0.118, 0.2879, 0.2184, 0.2204, 0.118, 0.2879, 0.2059, 0.2069, 0.2184, 0.2204, 0.2939, 0.1259, 0.3064, 0.1395, 0.2059, 0.2069, 0.2184, 0.2204, 0.2059, 0.2069, 0.3064, 0.1395, 0.09903, 0.3997, 0.165, 0.3389, 0.117, 0.4192, 0.117, 0.4192, 0.165, 0.3389, 0.183, 0.3584, 0.183, 0.3584, 0.165, 0.3389, 0.2709, 0.2774, 0.165, 0.3389, 0.2529, 0.2579, 0.2709, 0.2774, 0.3409, 0.1769, 0.3589, 0.1964, 0.2529, 0.2579, 0.2709, 0.2774, 0.2529, 0.2579, 0.3589, 0.1964, 0.4681, 0.0957, 0.4478, 0.1144, 0.4501, 0.07621, 0.4478, 0.1144, 0.4298, 0.09491, 0.4501, 0.07621, 0.08239, 0.3816, 0.1482, 0.3207, 0.09903, 0.3997, 0.09903, 0.3997, 0.1482, 0.3207, 0.165, 0.3389, 0.165, 0.3389, 0.1482, 0.3207, 0.2529, 0.2579, 0.1482, 0.3207, 0.2361, 0.2397, 0.2529, 0.2579, 0.3241, 0.1587, 0.3409, 0.1769, 0.2361, 0.2397, 0.2529, 0.2579, 0.2361, 0.2397, 0.3409, 0.1769, 0.4334, 0.05811, 0.4501, 0.07621, 0.4131, 0.0767, 0.4298, 0.09491, 0.4131, 0.0767, 0.4501, 0.07621, 0.08239, 0.3816, 0.06427, 0.362, 0.1482, 0.3207, 0.06427, 0.362, 0.1303, 0.3013, 0.1482, 0.3207, 0.1482, 0.3207, 0.1303, 0.3013, 0.2361, 0.2397, 0.1303, 0.3013, 0.2184, 0.2204, 0.2361, 0.2397, 0.3064, 0.1395, 0.3241, 0.1587, 0.2184, 0.2204, 0.2361, 0.2397, 0.2184, 0.2204, 0.3241, 0.1587, 0.4158, 0.03898, 0.3955, 0.05765, 0.4032, 0.02517, 0.3955, 0.05765, 0.3829, 0.04387, 0.4032, 0.02517, 0.3829, 0.04387, 0.3955, 0.05765, 0.2939, 0.1259, 0.3064, 0.1395, 0.2939, 0.1259, 0.3955, 0.05765, 0.4298, 0.09491, 0.4478, 0.1144, 0.3409, 0.1769, 0.3589, 0.1964, 0.3409, 0.1769, 0.4478, 0.1144, 0.4131, 0.0767, 0.4298, 0.09491, 0.3241, 0.1587, 0.3409, 0.1769, 0.3241, 0.1587, 0.4298, 0.09491, 0.4158, 0.03898, 0.4334, 0.05811, 0.3955, 0.05765, 0.4131, 0.0767, 0.3955, 0.05765, 0.4334, 0.05811, 0.3955, 0.05765, 0.4131, 0.0767, 0.3064, 0.1395, 0.3241, 0.1587, 0.3064, 0.1395, 0.4131, 0.0767])
me_0x0775854c_gmdl_005.materials.append(mat_material)
me_0x0775854c_gmdl_005.use_remesh_fix_poles = True
me_0x0775854c_gmdl_005.use_remesh_preserve_attributes = False
me_0x0775854c_gmdl_005.use_paint_bone_selection = False
me_0x0775854c_gmdl_005.use_paint_mask = True
me_0x0775854c_gmdl_005.update()
arm_armature = bpy.data.armatures.new('Armature')  # bones are not reproduced

# ---- objects
ob_armature = bpy.data.objects.new('Armature', arm_armature)
ob_1_161834_b50_i_41_0827_l0_s_h_63_2058_clean = bpy.data.objects.new('1,161834 b50 i 41,0827 l0 s_h 63,2058_clean', me_0x0775854c_gmdl_005)

# ---- transforms, parenting, visibility, modifiers, constraints
ob_armature.location = (0.0, 0.0, 0.0)
ob_1_161834_b50_i_41_0827_l0_s_h_63_2058_clean.parent = ob_armature
ob_1_161834_b50_i_41_0827_l0_s_h_63_2058_clean.location = (0.0, 0.0, 0.0)
_vg = ob_1_161834_b50_i_41_0827_l0_s_h_63_2058_clean.vertex_groups.new(name='Bone')
for _i, _w in zip([0, 1, 2, 3, 4, 5, 6, 7, 8, 9, 10, 11, 12, 13, 14, 15, 16, 17, 18, 19, 20, 21, 22, 23, 24, 25, 26, 27, 28, 29, 30, 31, 32, 33, 34, 35, 36, 37, 38, 39, 40, 41, 42, 43, 44, 45, 46, 47, 48, 49, 50, 51, 52, 53, 54, 55, 56, 57, 58, 59, 60, 61, 62, 63, 64, 65, 66, 67, 68, 69, 70, 71, 72, 73, 74, 75, 76, 77, 78, 79, 80, 81, 82, 83, 84, 85, 86, 87, 88, 89, 90, 91, 92, 93, 94, 95, 96, 97, 98, 99, 100, 101, 102, 103, 104, 105, 106, 107, 108, 109, 110, 111, 112, 113, 114, 115, 116, 117, 118, 119, 120, 121, 122, 123, 124, 125, 126, 127, 128, 129, 130, 131, 132, 133, 134, 135, 136, 137, 138, 139, 140, 141, 142, 143, 144, 145, 146, 147, 148, 149, 150, 151, 152, 153, 154, 155, 156, 157, 158, 159, 160, 161, 162, 163, 164, 165, 166, 167, 168, 169, 170, 171, 172, 173, 174, 175, 176, 177, 178, 179, 180, 181, 182, 183, 184, 185, 186, 187, 188, 189, 190, 191, 192, 193, 194, 195, 196, 197, 198, 199, 200, 201, 202, 203, 204, 205, 206, 207, 208, 209, 210, 211, 212, 213, 214, 215, 216, 217, 218, 219, 220, 221, 222, 223, 224, 225, 226, 227, 228, 229, 230, 231, 232, 233, 234, 235, 236, 237, 238, 239, 240, 241, 242, 243, 244, 245, 246, 247, 248, 249, 250, 251, 252, 253, 254, 255, 256, 257, 258, 259, 260, 261, 262, 263, 264, 265, 266, 267, 268, 269, 270, 271, 272, 273, 274, 275, 276, 277, 278, 279, 280, 281, 282, 283, 284, 285, 286, 287, 288, 289, 290, 291, 292, 293, 294, 295, 296, 297, 298, 299, 300, 301, 302, 303, 304, 305, 306, 307, 308, 309, 310, 311, 312, 313, 314, 315, 316, 317, 318, 319, 320, 321, 322, 323, 324, 325, 326, 327, 328, 329, 330, 331, 332, 333, 334, 335, 336, 337, 338, 339, 340], [0.0, 0.0, 0.0, 0.0, 0.0, 0.0, 0.0, 0.0, 0.0, 0.0, 0.0, 0.0, 0.0, 0.0, 0.0, 0.0, 0.0, 0.0, 0.0, 0.0, 0.0, 0.0, 0.0, 0.0, 0.0, 0.0, 0.0, 0.0, 0.0, 0.0, 0.0, 0.0, 0.0, 0.0, 0.0, 0.0, 0.0, 0.0, 0.0, 0.0, 0.0, 0.0, 0.0, 0.0, 0.0, 0.0, 0.0, 0.0, 0.0, 0.0, 0.0, 0.0, 0.0, 0.0, 0.0, 0.0, 0.0, 0.0, 0.0, 0.0, 0.0, 0.0, 0.0, 0.0, 0.0, 0.0, 0.0, 0.0, 0.0, 0.0, 0.0, 0.0, 0.0, 0.0, 0.0, 0.0, 0.0, 0.0, 0.0, 0.0, 0.0, 0.0, 0.0, 0.0, 0.0, 0.0, 0.0, 0.0, 0.0, 0.0, 0.0, 0.0, 0.0, 0.0, 0.0, 0.0, 0.0, 0.0, 0.0, 0.0, 0.0, 0.0, 0.0, 0.0, 0.0, 0.0, 0.0, 0.0, 0.0, 0.0, 0.0, 0.0, 0.0, 0.0, 0.0, 0.0, 0.0, 0.0, 0.0, 0.0, 0.0, 0.0, 0.0, 0.0, 0.0, 0.0, 0.0, 0.0, 0.0, 0.0, 0.0, 0.0, 0.0, 0.0, 0.0, 0.0, 0.0, 0.0, 0.0, 0.0, 0.0, 0.0, 0.0, 0.0, 0.0, 0.0, 0.0, 0.0, 0.0, 0.0, 0.0, 0.0, 0.0, 0.0, 0.0, 0.0, 0.0, 0.0, 0.0, 0.0, 0.0, 0.0, 0.0, 0.0, 0.0, 0.0, 0.0, 0.0, 0.0, 0.0, 0.0, 0.0, 0.0, 0.0, 0.0, 0.0, 0.0, 0.0, 0.0, 0.0, 0.0, 0.0, 0.0, 0.0, 0.0, 0.0, 0.0, 0.0, 0.0, 0.0, 0.0, 0.0, 0.0, 0.0, 0.0, 0.0, 0.0, 0.0, 0.0, 0.0, 0.0, 0.0, 0.0, 0.0, 0.0, 0.0, 0.0, 0.0, 0.0, 0.0, 0.0, 0.0, 0.0, 0.0, 0.0, 0.0, 0.0, 0.0, 0.0, 0.0, 0.0, 0.0, 0.0, 0.0, 0.0, 0.0, 0.0, 0.0, 0.0, 0.0, 0.0, 0.0, 0.0, 0.0, 0.0, 0.0, 0.0, 0.0, 0.0, 0.0, 0.0, 0.0, 0.0, 0.0, 0.0, 0.0, 0.0, 0.0, 0.0, 0.0, 0.0, 0.0, 0.0, 0.0, 0.0, 0.0, 0.0, 0.0, 0.0, 0.0, 0.0, 0.0, 0.0, 0.0, 0.0, 0.0, 0.0, 0.0, 0.0, 0.0, 0.0, 0.0, 0.0, 0.0, 0.0, 0.0, 0.0, 0.0, 0.0, 0.0, 0.0, 0.0, 0.0, 0.0, 0.0, 0.0, 0.0, 0.0, 0.0, 0.0, 0.0, 0.0, 0.0, 0.0, 0.0, 0.0, 0.0, 0.0, 0.0, 0.0, 0.0, 0.0, 0.0, 0.0, 0.0, 0.0, 0.0, 0.0, 0.0, 0.0, 0.0, 0.0, 0.0, 0.0, 0.0, 0.0, 0.0, 0.0, 0.0, 0.0, 1.0, 0.0, 0.0, 0.0, 0.0, 0.0, 0.0, 0.0, 0.0, 0.0, 0.0, 0.0, 0.0, 0.0, 0.0, 0.0, 0.0, 0.0, 0.0, 0.0, 5.394e-05]): _vg.add([_i], _w, 'REPLACE')
_vg = ob_1_161834_b50_i_41_0827_l0_s_h_63_2058_clean.vertex_groups.new(name='Bone.002')
for _i, _w in zip([312, 313, 314, 315, 316, 317, 318, 319, 320, 321, 322, 323, 324, 325, 326, 327, 328, 329, 330, 331, 332, 333, 334, 335, 336, 337, 338, 339, 340], [1.0, 0.0, 1.0, 0.0, 0.0, 1.0, 1.0, 0.0, 0.0, 0.0, 0.0, 0.0, 0.0, 0.0, 0.0, 0.0, 0.0, 0.0, 0.0, 0.0, 0.0, 0.0, 0.0, 0.0, 0.0, 0.0, 0.0, 0.0, 5.394e-05]): _vg.add([_i], _w, 'REPLACE')
_vg = ob_1_161834_b50_i_41_0827_l0_s_h_63_2058_clean.vertex_groups.new(name='Bone.001')
for _i, _w in zip([0, 1, 2, 3, 4, 5, 6, 7, 8, 9, 10, 11, 12, 13, 14, 15, 16, 17, 18, 19, 20, 21, 22, 23, 24, 25, 26, 27, 28, 29, 30, 31, 32, 33, 34, 35, 36, 37, 38, 39, 40, 41, 42, 43, 44, 45, 46, 47, 48, 49, 50, 51, 52, 53, 54, 55, 56, 57, 58, 59, 60, 61, 62, 63, 64, 65, 66, 67, 68, 69, 70, 71, 72, 73, 74, 75, 76, 77, 78, 79, 80, 81, 82, 83, 84, 85, 86, 87, 88, 89, 90, 91, 92, 93, 94, 95, 96, 97, 98, 99, 100, 101, 102, 103, 104, 105, 106, 107, 108, 109, 110, 111, 112, 113, 114, 115, 116, 117, 118, 119, 120, 121, 122, 123, 124, 125, 126, 127, 128, 129, 130, 131, 132, 133, 134, 135, 136, 137, 138, 139, 140, 141, 142, 143, 144, 145, 146, 147, 148, 149, 150, 151, 152, 153, 154, 155, 156, 157, 158, 159, 160, 161, 162, 163, 164, 165, 166, 167, 168, 169, 170, 171, 172, 173, 174, 175, 176, 177, 178, 179, 180, 181, 182, 183, 184, 185, 186, 187, 188, 189, 190, 191, 192, 193, 194, 195, 196, 197, 198, 199, 200, 201, 202, 203, 204, 205, 206, 207, 208, 209, 210, 211, 212, 213, 214, 215, 216, 217, 218, 219, 220, 221, 222, 223, 224, 225, 226, 227, 228, 229, 230, 231, 232, 233, 234, 235, 236, 237, 238, 239, 240, 241, 242, 243, 244, 245, 246, 247, 248, 249, 250, 251, 252, 253, 254, 255, 256, 257, 258, 259, 260, 261, 262, 263, 264, 265, 266, 267, 268, 269, 270, 271, 272, 273, 274, 275, 276, 277, 278, 279, 280, 281, 282, 283, 284, 285, 286, 287, 288, 289, 290, 291, 292, 293, 294, 295, 296, 297, 298, 299, 300, 301, 302, 303, 304, 305, 306, 307, 308, 309, 310, 311, 312, 313, 314, 315, 316, 317, 318, 319, 320, 322, 323, 324, 325, 326, 327, 328, 329, 330, 331, 332, 333], [0.0, 0.0, 0.0, 0.0, 0.0, 0.0, 0.0, 0.0, 0.0, 0.0, 0.0, 0.0, 0.0, 0.0, 0.0, 0.0, 0.0, 0.0, 0.0, 0.0, 0.0, 0.0, 0.0, 0.0, 0.0, 0.0, 0.0, 0.0, 0.0, 0.0, 0.0, 0.0, 0.0, 0.0, 0.0, 0.0, 0.0, 0.0, 0.0, 0.0, 0.0, 0.0, 0.0, 0.0, 0.0, 0.0, 0.0, 0.0, 0.0, 0.0, 0.0, 0.0, 0.0, 0.0, 0.0, 0.0, 0.0, 0.0, 0.0, 0.0, 0.0, 0.0, 0.0, 0.0, 0.0, 0.0, 0.0, 0.0, 0.0, 0.0, 0.0, 0.0, 0.0, 0.0, 0.0, 0.0, 0.0, 0.0, 0.0, 0.0, 0.0, 0.0, 0.0, 0.0, 0.0, 0.0, 0.0, 0.0, 0.0, 0.0, 0.0, 0.0, 0.0, 0.0, 0.0, 0.0, 0.0, 0.0, 0.0, 0.0, 0.0, 0.0, 0.0, 0.0, 0.0, 0.0, 0.0, 0.0, 0.0, 0.0, 0.0, 0.0, 0.0, 0.0, 0.0, 0.0, 0.0, 0.0, 0.0, 0.0, 0.0, 0.0, 0.0, 0.0, 0.0, 0.0, 0.0, 0.0, 0.0, 0.0, 0.0, 0.0, 0.0, 0.0, 0.0, 0.0, 0.0, 0.0, 0.0, 0.0, 0.0, 0.0, 0.0, 0.0, 0.0, 0.0, 0.0, 0.0, 0.0, 0.0, 0.0, 0.0, 0.0, 0.0, 0.0, 0.0, 0.0, 0.0, 0.0, 0.0, 0.0, 0.0, 0.0, 0.0, 0.0, 0.0, 0.0, 0.0, 0.0, 0.0, 0.0, 0.0, 0.0, 0.0, 0.0, 0.0, 0.0, 0.0, 0.0, 0.0, 0.0, 0.0, 0.0, 0.0, 0.0, 0.0, 0.0, 0.0, 0.0, 0.0, 0.0, 0.0, 0.0, 0.0, 0.0, 0.0, 0.0, 0.0, 0.0, 0.0, 0.0, 0.0, 0.0, 0.0, 0.0, 0.0, 0.0, 0.0, 0.0, 0.0, 0.0, 0.0, 0.0, 0.0, 0.0, 0.0, 0.0, 0.0, 0.0, 0.0, 0.0, 0.0, 0.0, 0.0, 0.0, 0.0, 0.0, 0.0, 0.0, 0.0, 0.0, 0.0, 0.0, 0.0, 0.0, 0.0, 0.0, 0.0, 0.0, 0.0, 0.0, 0.0, 0.0, 0.0, 0.0, 0.0, 0.0, 0.0, 0.0, 0.0, 0.0, 0.0, 0.0, 0.0, 0.0, 0.0, 0.0, 0.0, 0.0, 0.0, 0.0, 0.0, 0.0, 0.0, 0.0, 0.0, 0.0, 0.0, 0.0, 0.0, 0.0, 0.0, 0.0, 0.0, 0.0, 0.0, 0.0, 0.0, 0.0, 0.0, 0.0, 0.0, 0.0, 0.0, 0.0, 0.0, 0.0, 0.0, 0.0, 0.0, 0.0, 0.0, 0.0, 0.0, 0.0, 0.0, 0.0, 0.0, 0.0, 0.0, 0.0, 0.0, 0.0, 0.0, 0.0, 0.0, 0.0, 0.0, 0.0, 0.0, 0.0, 0.0, 0.0, 1.0, 0.0, 1.0, 1.0, 0.0, 0.0, 1.0, 0.0, 0.0, 0.0, 0.0, 0.0, 0.0, 1.401e-05, 0.0, 0.0, 0.0, 0.0, 2.444e-06, 5.049e-05]): _vg.add([_i], _w, 'REPLACE')
_vg = ob_1_161834_b50_i_41_0827_l0_s_h_63_2058_clean.vertex_groups.new(name='Bone.003')
for _i, _w in zip([322, 326, 327, 331], [1.0, 1.0, 1.0, 1.0]): _vg.add([_i], _w, 'REPLACE')
_vg = ob_1_161834_b50_i_41_0827_l0_s_h_63_2058_clean.vertex_groups.new(name='Bone.004')
for _i, _w in zip([323, 328, 329, 332], [1.0, 1.0, 1.0, 1.0]): _vg.add([_i], _w, 'REPLACE')
_vg = ob_1_161834_b50_i_41_0827_l0_s_h_63_2058_clean.vertex_groups.new(name='Bone.005')
for _i, _w in zip([324, 325, 330, 333], [1.0, 1.0, 1.0, 0.9999]): _vg.add([_i], _w, 'REPLACE')
_vg = ob_1_161834_b50_i_41_0827_l0_s_h_63_2058_clean.vertex_groups.new(name='Bone.006')
for _i, _w in zip([0, 1, 2, 3, 4, 5, 6, 7, 8, 9, 10, 11, 12, 13, 14, 15, 16, 17, 18, 19, 20, 21, 22, 23, 24, 25, 26, 27, 28, 29, 30, 31, 32, 33, 34, 35, 36, 37, 38, 39, 40, 41, 42, 43, 44, 45, 46, 47, 48, 49, 50, 51, 52, 53, 54, 55, 56, 57, 58, 59, 60, 61, 62, 63, 64, 65, 66, 67, 68, 69, 70, 71, 72, 73, 74, 75, 76, 77, 78, 79, 80, 81, 82, 83, 84, 85, 86, 87, 88, 89, 90, 91, 92, 93, 94, 95, 96, 97, 98, 99, 100, 101, 102, 103, 104, 105, 106, 107, 108, 109, 110, 111, 112, 113, 114, 115, 116, 117, 118, 119, 120, 121, 122, 123, 124, 125, 126, 127, 128, 129, 130, 131, 132, 133, 134, 135, 136, 137, 138, 139, 140, 141, 142, 143, 144, 145, 146, 147, 148, 149, 150, 151, 152, 153, 154, 155, 156, 157, 158, 159, 160, 161, 162, 163, 164, 165, 166, 167, 168, 169, 170, 171, 172, 173, 174, 175, 176, 177, 178, 179, 180, 181, 182, 183, 184, 185, 186, 187, 188, 189, 190, 191, 192, 193, 194, 195, 196, 197, 198, 199, 200, 201, 202, 203, 204, 205, 206, 207, 208, 209, 210, 211, 212, 213, 214, 215, 216, 217, 218, 219, 220, 221, 222, 223, 224, 225, 226, 227, 228, 229, 230, 231, 232, 233, 234, 235, 236, 237, 238, 239, 240, 241, 242, 243, 244, 245, 246, 247, 248, 249, 250, 251, 252, 253, 254, 255, 256, 257, 258, 259, 260, 261, 262, 263, 264, 265, 266, 267, 268, 269, 270, 271, 272, 273, 274, 275, 276, 277, 278, 279, 280, 281, 282, 283, 284, 285, 286, 287, 288, 289, 290, 291, 292, 293, 294, 295, 296, 297, 298, 299, 300, 301, 302, 303, 304, 305, 306, 307, 308, 309, 310, 311, 321, 334, 335, 336, 337, 338, 339, 340], [0.0, 0.0, 0.0, 0.0, 0.0, 0.0, 0.0, 0.0, 0.0, 0.0, 0.0, 0.0, 0.0, 0.0, 0.0, 0.0, 0.0, 0.0, 0.0, 0.0, 0.0, 0.0, 0.0, 0.0, 0.0, 0.0, 0.0, 0.0, 0.0, 0.0, 0.0, 0.0, 0.0, 0.0, 0.0, 0.0, 0.0, 0.0, 0.0, 0.0, 0.0, 0.0, 0.0, 0.0, 0.0, 0.0, 0.0, 0.0, 0.0, 0.0, 0.0, 0.0, 0.0, 0.0, 0.0, 0.0, 0.0, 0.0, 0.0, 0.0, 0.0, 0.0, 0.0, 0.0, 0.0, 0.0, 0.0, 0.0, 0.0, 0.0, 0.0, 0.0, 0.0, 0.0, 0.0, 0.0, 0.0, 0.0, 0.0, 0.0, 0.0, 0.0, 0.0, 0.0, 0.0, 0.0, 0.0, 0.0, 0.0, 0.0, 0.0, 0.0, 0.0, 0.0, 0.0, 0.0, 0.0, 0.0, 0.0, 0.0, 0.0, 0.0, 0.0, 0.0, 0.0, 0.0, 0.0, 0.0, 0.0, 0.0, 0.0, 0.0, 0.0, 0.0, 0.0, 0.0, 0.0, 0.0, 0.0, 0.0, 0.0, 0.0, 0.0, 0.0, 0.0, 0.0, 0.0, 0.0, 0.0, 0.0, 0.0, 0.0, 0.0, 0.0, 0.0, 0.0, 0.0, 0.0, 0.0, 0.0, 0.0, 0.0, 0.0, 0.0, 0.0, 0.0, 0.0, 0.0, 0.0, 0.0, 0.0, 0.0, 0.0, 0.0, 0.0, 0.0, 0.0, 0.0, 0.0, 0.0, 0.0, 0.0, 0.0, 0.0, 0.0, 0.0, 0.0, 0.0, 0.0, 0.0, 0.0, 0.0, 0.0, 0.0, 0.0, 0.0, 0.0, 0.0, 0.0, 0.0, 0.0, 0.0, 0.0, 0.0, 0.0, 0.0, 0.0, 0.0, 0.0, 0.0, 0.0, 0.0, 0.0, 0.0, 0.0, 0.0, 0.0, 0.0, 0.0, 0.0, 0.0, 0.0, 0.0, 0.0, 0.0, 0.0, 0.0, 0.0, 0.0, 0.0, 0.0, 0.0, 0.0, 0.0, 0.0, 0.0, 0.0, 0.0, 0.0, 0.0, 0.0, 0.0, 0.0, 0.0, 0.0, 0.0, 0.0, 0.0, 0.0, 0.0, 0.0, 0.0, 0.0, 0.0, 0.0, 0.0, 0.0, 0.0, 0.0, 0.0, 0.0, 0.0, 0.0, 0.0, 0.0, 0.0, 0.0, 0.0, 0.0, 0.0, 0.0, 0.0, 0.0, 0.0, 0.0, 0.0, 0.0, 0.0, 0.0, 0.0, 0.0, 0.0, 0.0, 0.0, 0.0, 0.0, 0.0, 0.0, 0.0, 0.0, 0.0, 0.0, 0.0, 0.0, 0.0, 0.0, 0.0, 0.0, 0.0, 0.0, 0.0, 0.0, 0.0, 0.0, 0.0, 0.0, 0.0, 0.0, 0.0, 0.0, 0.0, 0.0, 0.0, 0.0, 0.0, 0.0, 0.0, 0.0, 0.0, 0.0, 0.0, 0.0, 0.0, 0.0, 0.0, 0.0, 0.0, 0.0, 0.0, 0.0, 0.0, 0.0, 1.0, 1.0, 1.0, 1.0, 1.0, 1.0, 1.0, 0.9999]): _vg.add([_i], _w, 'REPLACE')
_vg = ob_1_161834_b50_i_41_0827_l0_s_h_63_2058_clean.vertex_groups.new(name='Bone.007')
_vg.add([0, 1, 2, 3, 4, 5, 6, 7, 8, 9, 10, 11, 12, 13, 14, 15, 16, 17, 18, 19, 20, 21, 22, 23, 24, 25, 26, 27, 28, 29, 30, 31, 32, 33, 34, 35, 36, 37, 38, 39, 40, 41, 42, 43, 44, 45, 46, 47, 48, 49, 50, 51, 52, 53, 54, 55, 56, 57, 58, 59, 60, 61, 62, 63, 64, 65, 66, 67, 68, 69, 70, 71, 72, 73, 74, 75, 76, 77, 78, 79, 80, 81, 82, 83, 84, 85, 86, 87, 88, 89, 90, 91, 92, 93, 94, 95, 96, 97, 98, 99, 100, 101, 102, 103, 104, 105, 106, 107, 108, 109, 110, 111, 112, 113, 114, 115, 116, 117, 118, 119, 120, 121, 122, 123, 124, 125, 126, 127, 128, 129, 130, 131, 132, 133, 134, 135, 136, 137, 138, 139, 140, 141, 142, 143, 144, 145, 146, 147, 148, 149, 150, 151, 152, 153, 154, 155, 156, 157, 158, 159, 160, 161, 162, 163, 164, 165, 166, 167, 168, 169, 170, 171, 172, 173, 174, 175, 176, 177, 178, 179, 180, 181, 182, 183, 184, 185, 186, 187, 188, 189, 190, 191, 192, 193, 194, 195, 196, 197, 198, 199, 200, 201, 202, 203, 204, 205, 206, 207, 208, 209, 210, 211, 212, 213, 214, 215, 216, 217, 218, 219, 220, 221, 222, 223, 224, 225, 226, 227, 228, 229, 230, 231, 232, 233, 234, 235, 236, 237, 238, 239, 240, 241, 242, 243, 244, 245, 246, 247, 248, 249, 250, 251, 252, 253, 254, 255, 256, 257, 258, 259, 260, 261, 262, 263, 264, 265, 266, 267, 268, 269, 270, 271, 272, 273, 274, 275, 276, 277, 278, 279, 280, 281, 282, 283, 284, 285, 286, 287, 288, 289, 290, 291, 292, 293, 294, 295, 296, 297, 298, 299, 300, 301, 302, 303, 304, 305, 306, 307, 308, 309, 310, 311], 1.0, 'REPLACE')
_m = ob_1_161834_b50_i_41_0827_l0_s_h_63_2058_clean.modifiers.new('Armature', 'ARMATURE')
_m.object = ob_armature

# ---- collection membership
scene.collection.objects.link(ob_armature)
scene.collection.objects.link(ob_1_161834_b50_i_41_0827_l0_s_h_63_2058_clean)

# ---- scene / render settings (as saved in the file)
scene.frame_start = 1; scene.frame_end = 250; scene.frame_set(16)
scene.render.engine = 'BLENDER_EEVEE_NEXT'
scene.cycles.sampling_pattern = 'TABULATED_SOBOL'
scene.cycles.use_light_tree = False
scene.view_settings.view_transform = 'Filmic'
bpy.context.view_layer.update()

# ---- added for rendering (the .blend has no active camera and no usable light): camera, sun
cam_auto = bpy.data.cameras.new('AutoCamera')
cam_auto.lens = 50.0
cam_auto.sensor_width = 36.0
cam_auto.clip_end = 1000.0
ob_auto_camera = bpy.data.objects.new('AutoCamera', cam_auto)
scene.collection.objects.link(ob_auto_camera)
ob_auto_camera.location = (2.89082, -3.90221, 2.32546)
ob_auto_camera.rotation_euler = (1.09748, -7.21219e-08, 0.694738)
scene.camera = ob_auto_camera
light_auto_sun = bpy.data.lights.new('AutoSun', 'SUN')
light_auto_sun.energy = 3.0
light_auto_sun.angle = 0.0523599
ob_auto_sun = bpy.data.objects.new('AutoSun', light_auto_sun)
scene.collection.objects.link(ob_auto_sun)
ob_auto_sun.rotation_euler = (0.872665, 0.174533, 0.523599)
bpy.context.view_layer.update()
